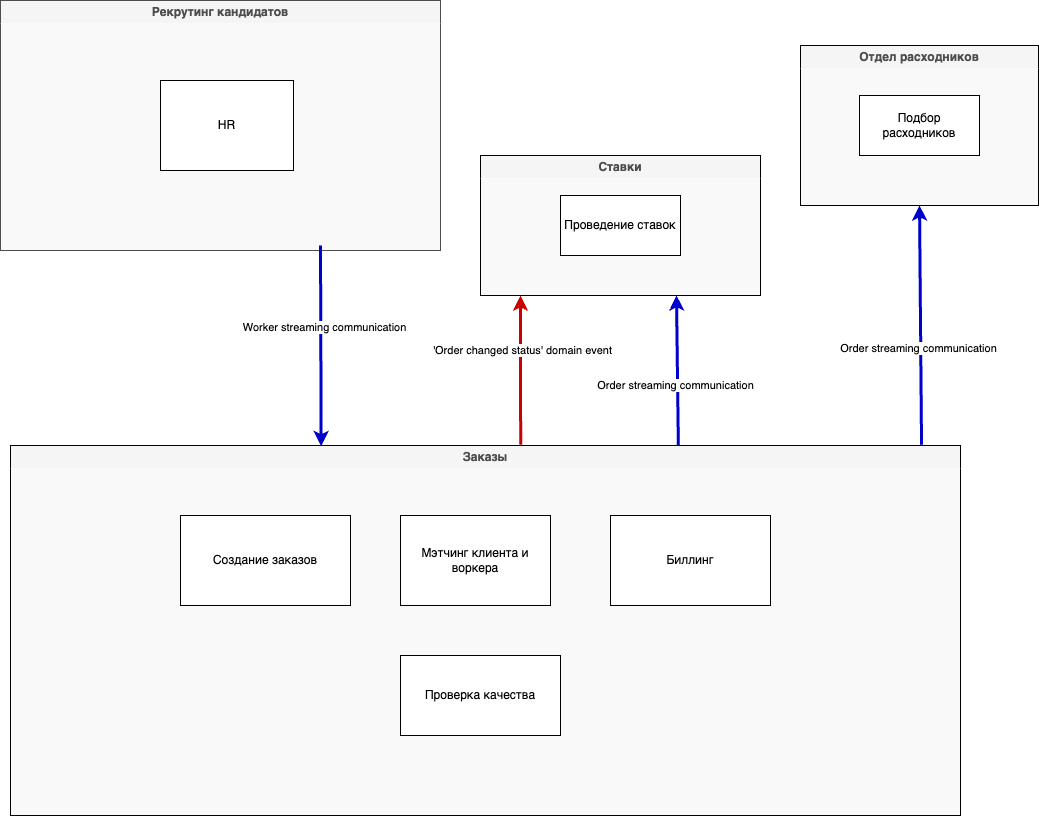

The diagram above was exported from draw.io. Its source (the exported page's mxGraphModel, read from the mxfile embedded in the PNG):
<mxGraphModel dx="937" dy="603" grid="1" gridSize="10" guides="1" tooltips="1" connect="1" arrows="1" fold="1" page="1" pageScale="1" pageWidth="827" pageHeight="1169" math="0" shadow="0">
  <root>
    <mxCell id="_uSbWYLRXEps5SRBAPbE-0" />
    <mxCell id="_uSbWYLRXEps5SRBAPbE-1" parent="_uSbWYLRXEps5SRBAPbE-0" />
    <mxCell id="_uSbWYLRXEps5SRBAPbE-2" value="Рекрутинг кандидатов" style="swimlane;whiteSpace=wrap;html=1;strokeColor=#4D4D4D;swimlaneLine=0;fillColor=#F5F5F5;gradientColor=none;swimlaneFillColor=#f9f9f9;fontStyle=1;fontColor=#4D4D4D;glass=0;shadow=0;strokeWidth=1;" parent="_uSbWYLRXEps5SRBAPbE-1" vertex="1">
      <mxGeometry x="280" y="195" width="440" height="250" as="geometry">
        <mxRectangle x="488" y="-400" width="130" height="26" as="alternateBounds" />
      </mxGeometry>
    </mxCell>
    <mxCell id="1GAch0FrFsSMuLwLfH_p-1" value="HR" style="rounded=0;whiteSpace=wrap;html=1;" parent="_uSbWYLRXEps5SRBAPbE-2" vertex="1">
      <mxGeometry x="160" y="80" width="133" height="90" as="geometry" />
    </mxCell>
    <mxCell id="_uSbWYLRXEps5SRBAPbE-22" value="Заказы" style="swimlane;whiteSpace=wrap;html=1;strokeColor=default;swimlaneLine=0;fillColor=#F5F5F5;gradientColor=none;swimlaneFillColor=#f9f9f9;fontStyle=1;fontColor=#4D4D4D;glass=0;shadow=0;" parent="_uSbWYLRXEps5SRBAPbE-1" vertex="1">
      <mxGeometry x="290" y="640" width="950" height="370" as="geometry">
        <mxRectangle x="488" y="-400" width="130" height="26" as="alternateBounds" />
      </mxGeometry>
    </mxCell>
    <mxCell id="ofpncwR2aQBW5MhaRQpl-0" value="Создание заказов" style="rounded=0;whiteSpace=wrap;html=1;" parent="_uSbWYLRXEps5SRBAPbE-22" vertex="1">
      <mxGeometry x="170" y="70" width="170" height="90" as="geometry" />
    </mxCell>
    <mxCell id="0QlcmjKsIvWMao_WQzAO-0" value="Мэтчинг клиента и воркера" style="rounded=0;whiteSpace=wrap;html=1;" parent="_uSbWYLRXEps5SRBAPbE-22" vertex="1">
      <mxGeometry x="390" y="70" width="150" height="90" as="geometry" />
    </mxCell>
    <mxCell id="0QlcmjKsIvWMao_WQzAO-1" value="Биллинг" style="rounded=0;whiteSpace=wrap;html=1;" parent="_uSbWYLRXEps5SRBAPbE-22" vertex="1">
      <mxGeometry x="600" y="70" width="160" height="90" as="geometry" />
    </mxCell>
    <mxCell id="0QlcmjKsIvWMao_WQzAO-6" value="Проверка качества" style="rounded=0;whiteSpace=wrap;html=1;" parent="_uSbWYLRXEps5SRBAPbE-22" vertex="1">
      <mxGeometry x="390" y="210" width="160" height="80" as="geometry" />
    </mxCell>
    <mxCell id="_uSbWYLRXEps5SRBAPbE-77" value="Отдел расходников" style="swimlane;whiteSpace=wrap;html=1;strokeColor=default;swimlaneLine=0;fillColor=#F5F5F5;gradientColor=none;swimlaneFillColor=#f9f9f9;fontStyle=1;fontColor=#4D4D4D;glass=0;shadow=0;" parent="_uSbWYLRXEps5SRBAPbE-1" vertex="1">
      <mxGeometry x="1080" y="240" width="238" height="160" as="geometry">
        <mxRectangle x="488" y="-400" width="130" height="26" as="alternateBounds" />
      </mxGeometry>
    </mxCell>
    <mxCell id="0QlcmjKsIvWMao_WQzAO-3" value="Подбор расходников" style="rounded=0;whiteSpace=wrap;html=1;" parent="_uSbWYLRXEps5SRBAPbE-77" vertex="1">
      <mxGeometry x="59" y="50" width="120" height="60" as="geometry" />
    </mxCell>
    <mxCell id="_uSbWYLRXEps5SRBAPbE-93" value="Ставки" style="swimlane;whiteSpace=wrap;html=1;strokeColor=default;swimlaneLine=0;fillColor=#F5F5F5;gradientColor=none;swimlaneFillColor=#f9f9f9;fontStyle=1;fontColor=#4D4D4D;glass=0;shadow=0;" parent="_uSbWYLRXEps5SRBAPbE-1" vertex="1">
      <mxGeometry x="760" y="350" width="280" height="140" as="geometry">
        <mxRectangle x="488" y="-400" width="130" height="26" as="alternateBounds" />
      </mxGeometry>
    </mxCell>
    <mxCell id="0QlcmjKsIvWMao_WQzAO-2" value="Проведение ставок" style="rounded=0;whiteSpace=wrap;html=1;" parent="_uSbWYLRXEps5SRBAPbE-93" vertex="1">
      <mxGeometry x="80" y="40" width="120" height="60" as="geometry" />
    </mxCell>
    <mxCell id="8E-8LabD-QNgvrrx3_6o-2" value="" style="endArrow=classic;html=1;rounded=0;entryX=0.327;entryY=0.002;entryDx=0;entryDy=0;entryPerimeter=0;strokeColor=#0000CC;strokeWidth=3;" edge="1" parent="_uSbWYLRXEps5SRBAPbE-1" target="_uSbWYLRXEps5SRBAPbE-22">
      <mxGeometry width="50" height="50" relative="1" as="geometry">
        <mxPoint x="600" y="440" as="sourcePoint" />
        <mxPoint x="820" y="660" as="targetPoint" />
      </mxGeometry>
    </mxCell>
    <mxCell id="8E-8LabD-QNgvrrx3_6o-4" value="Worker streaming communication" style="edgeLabel;html=1;align=center;verticalAlign=middle;resizable=0;points=[];" vertex="1" connectable="0" parent="8E-8LabD-QNgvrrx3_6o-2">
      <mxGeometry x="-0.188" y="3" relative="1" as="geometry">
        <mxPoint as="offset" />
      </mxGeometry>
    </mxCell>
    <mxCell id="CJZyWKgJYLM3BEFl64RW-0" value="" style="endArrow=classic;html=1;rounded=0;strokeColor=#0000CC;strokeWidth=3;exitX=0.703;exitY=0;exitDx=0;exitDy=0;exitPerimeter=0;" edge="1" parent="_uSbWYLRXEps5SRBAPbE-1" source="_uSbWYLRXEps5SRBAPbE-22">
      <mxGeometry width="50" height="50" relative="1" as="geometry">
        <mxPoint x="920" y="630" as="sourcePoint" />
        <mxPoint x="956" y="490" as="targetPoint" />
      </mxGeometry>
    </mxCell>
    <mxCell id="CJZyWKgJYLM3BEFl64RW-1" value="Order streaming communication" style="edgeLabel;html=1;align=center;verticalAlign=middle;resizable=0;points=[];" vertex="1" connectable="0" parent="CJZyWKgJYLM3BEFl64RW-0">
      <mxGeometry x="-0.188" y="3" relative="1" as="geometry">
        <mxPoint as="offset" />
      </mxGeometry>
    </mxCell>
    <mxCell id="6J8ZDVdmo5IQyRywCJ8h-0" value="" style="endArrow=classic;html=1;rounded=0;exitX=0.537;exitY=-0.002;exitDx=0;exitDy=0;exitPerimeter=0;strokeWidth=3;strokeColor=#CC0000;" edge="1" parent="_uSbWYLRXEps5SRBAPbE-1" source="_uSbWYLRXEps5SRBAPbE-22">
      <mxGeometry width="50" height="50" relative="1" as="geometry">
        <mxPoint x="770" y="570" as="sourcePoint" />
        <mxPoint x="800" y="490" as="targetPoint" />
      </mxGeometry>
    </mxCell>
    <mxCell id="6J8ZDVdmo5IQyRywCJ8h-1" value="'Order changed status' domain event" style="edgeLabel;html=1;align=center;verticalAlign=middle;resizable=0;points=[];" vertex="1" connectable="0" parent="6J8ZDVdmo5IQyRywCJ8h-0">
      <mxGeometry x="0.2634" y="-1" relative="1" as="geometry">
        <mxPoint as="offset" />
      </mxGeometry>
    </mxCell>
    <mxCell id="6J8ZDVdmo5IQyRywCJ8h-2" value="" style="endArrow=classic;html=1;rounded=0;strokeColor=#0000CC;strokeWidth=3;exitX=0.959;exitY=-0.002;exitDx=0;exitDy=0;exitPerimeter=0;entryX=0.5;entryY=1;entryDx=0;entryDy=0;" edge="1" parent="_uSbWYLRXEps5SRBAPbE-1" source="_uSbWYLRXEps5SRBAPbE-22" target="_uSbWYLRXEps5SRBAPbE-77">
      <mxGeometry width="50" height="50" relative="1" as="geometry">
        <mxPoint x="1240" y="640" as="sourcePoint" />
        <mxPoint x="1240" y="400" as="targetPoint" />
      </mxGeometry>
    </mxCell>
    <mxCell id="6J8ZDVdmo5IQyRywCJ8h-3" value="Order streaming communication" style="edgeLabel;html=1;align=center;verticalAlign=middle;resizable=0;points=[];" vertex="1" connectable="0" parent="6J8ZDVdmo5IQyRywCJ8h-2">
      <mxGeometry x="-0.188" y="3" relative="1" as="geometry">
        <mxPoint as="offset" />
      </mxGeometry>
    </mxCell>
  </root>
</mxGraphModel>